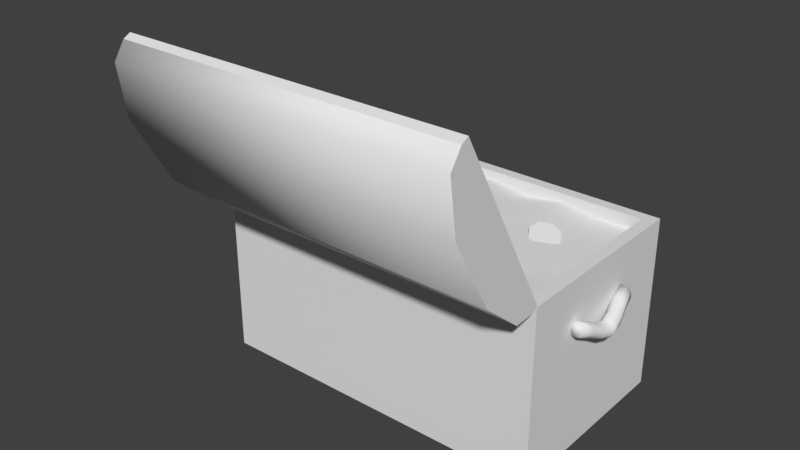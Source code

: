 # Source: TreasureChest.blend  (saved by Blender 2.79.0; exported with 4.5.12 LTS)
import bpy
from mathutils import Matrix  # noqa: F401  (used for matrix-valued properties, if any)

bpy.ops.wm.read_factory_settings(use_empty=True)
scene = bpy.context.scene
scene.name = 'Scene'

# ---- collections
col_collection_1 = bpy.data.collections.new('Collection 1'); scene.collection.children.link(col_collection_1)
col_collection_10 = bpy.data.collections.new('Collection 10'); scene.collection.children.link(col_collection_10)

# ---- world
world_world = bpy.data.worlds.new('World'); scene.world = world_world
world_world.color = (0.05088, 0.05088, 0.05088)
world_world.use_sun_shadow = False
world_world.sun_shadow_jitter_overblur = 0.0
world_world.cycles.sampling_method = 'MANUAL'

# ---- meshes
me_chest_001 = bpy.data.meshes.new('Chest.001')
me_chest_001.from_pydata([(-1.103, -0.6694, 1.087), (1.103, -0.7416, 0.9788), (-1.103, -0.04976, -0.01907), (1.103, -0.1794, -0.02442), (1.103, -0.6694, 1.087), (1.103, -0.04976, -0.01907), (-1.103, -0.6234, 1.112), (-1.103, -0.003761, 0.006714), (1.103, -0.003761, 0.006714), (1.103, -0.6234, 1.112), (-1.103, -0.7416, 0.9788), (-1.103, -0.1794, -0.02442), (-1.103, -0.6935, 0.6475), (1.103, -0.6935, 0.6475), (1.103, -0.4369, 0.1895), (-1.103, -0.4369, 0.1895)], [], [(0, 6, 7, 2), (2, 7, 8, 5), (5, 8, 9, 4), (4, 9, 6, 0), (4, 0, 10, 1), (5, 4, 1, 3), (2, 5, 3, 11), (0, 2, 11, 10), (11, 3, 14, 15), (15, 14, 13, 12), (10, 11, 15, 12), (3, 1, 13, 14), (1, 10, 12, 13)])
me_chest_001.polygons.foreach_set('use_smooth', [0, 0, 0, 0, 1, 0, 1, 0, 1, 1, 0, 0, 1])
me_chest_001.use_remesh_preserve_volume = False
me_chest_001.use_remesh_preserve_attributes = False
me_chest_001.use_mirror_vertex_groups = False
me_chest_001.update()
me_goldbase = bpy.data.meshes.new('GoldBase')
me_goldbase.from_pydata([(-1.025, -0.5601, 0.7878), (-1.025, 0.5601, 0.7657), (1.025, 0.5601, 0.7674), (1.025, -0.5601, 0.7818), (-0.769, 0.5601, 0.7585), (-0.5127, 0.5601, 0.7533), (-0.2563, 0.5601, 0.7451), (-1.644e-08, 0.5601, 0.7947), (0.2563, 0.5601, 0.7587), (0.5127, 0.5601, 0.7982), (0.769, 0.5601, 0.7646), (0.769, -0.5601, 0.7474), (0.5127, -0.5601, 0.754), (0.2563, -0.5601, 0.751), (1.644e-08, -0.5601, 0.8082), (-0.2563, -0.5601, 0.7385), (-0.5127, -0.5601, 0.7708), (-0.769, -0.5601, 0.7842), (-1.025, -0.3361, 0.7856), (-1.025, -0.112, 0.7834), (-1.025, 0.112, 0.7839), (-1.025, 0.3361, 0.7928), (1.025, 0.3361, 0.7479), (1.025, 0.112, 0.7676), (1.025, -0.112, 0.7478), (1.025, -0.3361, 0.7708), (0.769, 0.3361, 0.7462), (0.769, 0.112, 0.7656), (0.769, -0.112, 0.7437), (0.769, -0.3361, 0.7753), (0.5127, 0.3361, 0.7565), (0.5127, 0.112, 0.778), (0.5127, -0.112, 0.8), (0.5127, -0.3361, 0.7384), (0.2563, 0.3361, 0.7894), (0.2563, 0.112, 0.7758), (0.2563, -0.112, 0.7439), (0.2563, -0.3361, 0.7936), (-9.866e-09, 0.3361, 0.7731), (-3.289e-09, 0.112, 0.8161), (3.289e-09, -0.112, 0.8263), (9.866e-09, -0.3361, 0.7763), (-0.2563, 0.3361, 0.8044), (-0.2563, 0.112, 0.8132), (-0.2563, -0.112, 0.7881), (-0.2563, -0.3361, 0.7947), (-0.5127, 0.3361, 0.7826), (-0.5127, 0.112, 0.809), (-0.5127, -0.112, 0.7363), (-0.5127, -0.3361, 0.7973), (-0.769, 0.3361, 0.7382), (-0.769, 0.112, 0.7805), (-0.769, -0.112, 0.7406), (-0.769, -0.3361, 0.7904)], [], [(53, 18, 0, 17), (25, 29, 11, 3), (29, 33, 12, 11), (33, 37, 13, 12), (37, 41, 14, 13), (41, 45, 15, 14), (45, 49, 16, 15), (49, 53, 17, 16), (5, 4, 50, 46), (46, 50, 51, 47), (47, 51, 52, 48), (48, 52, 53, 49), (6, 5, 46, 42), (42, 46, 47, 43), (43, 47, 48, 44), (44, 48, 49, 45), (7, 6, 42, 38), (38, 42, 43, 39), (39, 43, 44, 40), (40, 44, 45, 41), (8, 7, 38, 34), (34, 38, 39, 35), (35, 39, 40, 36), (36, 40, 41, 37), (9, 8, 34, 30), (30, 34, 35, 31), (31, 35, 36, 32), (32, 36, 37, 33), (10, 9, 30, 26), (26, 30, 31, 27), (27, 31, 32, 28), (28, 32, 33, 29), (2, 10, 26, 22), (22, 26, 27, 23), (23, 27, 28, 24), (24, 28, 29, 25), (4, 1, 21, 50), (50, 21, 20, 51), (51, 20, 19, 52), (52, 19, 18, 53)])
me_goldbase.polygons.foreach_set('use_smooth', [True] * 40)
me_goldbase.use_remesh_preserve_volume = False
me_goldbase.use_remesh_preserve_attributes = False
me_goldbase.use_mirror_vertex_groups = False
me_goldbase.update()
me_coin_004 = bpy.data.meshes.new('Coin.004')
me_coin_004.from_pydata([(-0.06282, -0.07772, -0.006225), (-0.06051, -0.0797, 0.003301), (-0.09798, -0.01337, 0.0157), (-0.09567, -0.01535, 0.02522), (-0.07642, 0.0594, 0.02563), (-0.07411, 0.05741, 0.03516), (-0.01077, 0.09795, 0.01776), (-0.008465, 0.09596, 0.02729), (0.06051, 0.0797, -0.003301), (0.06282, 0.07772, 0.006225), (0.09567, 0.01535, -0.02522), (0.09798, 0.01337, -0.0157), (0.07411, -0.05741, -0.03516), (0.07642, -0.0594, -0.02563), (0.008465, -0.09596, -0.02729), (0.01077, -0.09795, -0.01776)], [], [(0, 1, 3, 2), (2, 3, 5, 4), (4, 5, 7, 6), (6, 7, 9, 8), (8, 9, 11, 10), (10, 11, 13, 12), (3, 1, 15, 13, 11, 9, 7, 5), (12, 13, 15, 14), (14, 15, 1, 0), (0, 2, 4, 6, 8, 10, 12, 14)])
me_coin_004.use_remesh_preserve_volume = False
me_coin_004.use_remesh_preserve_attributes = False
me_coin_004.use_mirror_vertex_groups = False
me_coin_004.update()
me_coin_003 = bpy.data.meshes.new('Coin.003')
me_coin_003.from_pydata([(0.09054, 0.03665, 0.022), (0.08777, 0.03636, 0.0316), (0.08978, -0.03984, 0.01944), (0.08701, -0.04013, 0.02905), (0.03723, -0.09291, 0.002682), (0.03447, -0.0932, 0.01229), (-0.03631, -0.09146, -0.01846), (-0.03908, -0.09176, -0.008855), (-0.08777, -0.03636, -0.0316), (-0.09054, -0.03665, -0.022), (-0.08701, 0.04013, -0.02905), (-0.08978, 0.03984, -0.01944), (-0.03447, 0.0932, -0.01229), (-0.03723, 0.09291, -0.002682), (0.03908, 0.09176, 0.008855), (0.03631, 0.09146, 0.01846)], [], [(0, 1, 3, 2), (2, 3, 5, 4), (4, 5, 7, 6), (6, 7, 9, 8), (8, 9, 11, 10), (10, 11, 13, 12), (3, 1, 15, 13, 11, 9, 7, 5), (12, 13, 15, 14), (14, 15, 1, 0), (0, 2, 4, 6, 8, 10, 12, 14)])
me_coin_003.use_remesh_preserve_volume = False
me_coin_003.use_remesh_preserve_attributes = False
me_coin_003.use_mirror_vertex_groups = False
me_coin_003.update()
me_coin_002 = bpy.data.meshes.new('Coin.002')
me_coin_002.from_pydata([(0.0993, 0.01234, -0.003491), (0.09925, 0.01149, 0.006473), (0.07871, -0.06111, -0.00981), (0.07866, -0.06195, 0.0001541), (0.01202, -0.09851, -0.0133), (0.01197, -0.09935, -0.003337), (-0.06169, -0.07796, -0.01192), (-0.06174, -0.0788, -0.001954), (-0.09925, -0.01149, -0.006473), (-0.0993, -0.01234, 0.003491), (-0.07866, 0.06195, -0.0001541), (-0.07871, 0.06111, 0.00981), (-0.01197, 0.09935, 0.003337), (-0.01202, 0.09851, 0.0133), (0.06174, 0.0788, 0.001954), (0.06169, 0.07796, 0.01192)], [], [(0, 1, 3, 2), (2, 3, 5, 4), (4, 5, 7, 6), (6, 7, 9, 8), (8, 9, 11, 10), (10, 11, 13, 12), (3, 1, 15, 13, 11, 9, 7, 5), (12, 13, 15, 14), (14, 15, 1, 0), (0, 2, 4, 6, 8, 10, 12, 14)])
me_coin_002.use_remesh_preserve_volume = False
me_coin_002.use_remesh_preserve_attributes = False
me_coin_002.use_mirror_vertex_groups = False
me_coin_002.update()
me_coin_001 = bpy.data.meshes.new('Coin.001')
me_coin_001.from_pydata([(0.005466, 0.09991, -0.003491), (0.006288, 0.09972, 0.006473), (0.07409, 0.06663, -0.00981), (0.07492, 0.06643, 0.0001541), (0.09908, -0.005635, -0.0133), (0.0999, -0.005832, -0.003337), (0.06578, -0.07454, -0.01192), (0.0666, -0.07473, -0.001954), (-0.006288, -0.09972, -0.006473), (-0.005466, -0.09991, 0.003491), (-0.07492, -0.06643, -0.0001541), (-0.07409, -0.06663, 0.00981), (-0.0999, 0.005832, 0.003337), (-0.09908, 0.005635, 0.0133), (-0.0666, 0.07473, 0.001954), (-0.06578, 0.07454, 0.01192)], [], [(0, 1, 3, 2), (2, 3, 5, 4), (4, 5, 7, 6), (6, 7, 9, 8), (8, 9, 11, 10), (10, 11, 13, 12), (3, 1, 15, 13, 11, 9, 7, 5), (12, 13, 15, 14), (14, 15, 1, 0), (0, 2, 4, 6, 8, 10, 12, 14)])
me_coin_001.use_remesh_preserve_volume = False
me_coin_001.use_remesh_preserve_attributes = False
me_coin_001.use_mirror_vertex_groups = False
me_coin_001.update()
me_coin = bpy.data.meshes.new('Coin')
me_coin.from_pydata([(-0.006647, 0.09962, -0.007523), (-0.007692, 0.0998, 0.00242), (0.06559, 0.07565, 0.0005024), (0.06455, 0.07582, 0.01045), (0.09972, 0.007306, 0.005322), (0.09867, 0.007485, 0.01527), (0.07573, -0.06537, 0.004111), (0.07469, -0.06519, 0.01405), (0.007692, -0.0998, -0.00242), (0.006647, -0.09962, 0.007523), (-0.06455, -0.07582, -0.01045), (-0.06559, -0.07565, -0.0005024), (-0.09867, -0.007485, -0.01527), (-0.09972, -0.007306, -0.005322), (-0.07469, 0.06519, -0.01405), (-0.07573, 0.06537, -0.004111)], [], [(0, 1, 3, 2), (2, 3, 5, 4), (4, 5, 7, 6), (6, 7, 9, 8), (8, 9, 11, 10), (10, 11, 13, 12), (3, 1, 15, 13, 11, 9, 7, 5), (12, 13, 15, 14), (14, 15, 1, 0), (0, 2, 4, 6, 8, 10, 12, 14)])
me_coin.use_remesh_preserve_volume = False
me_coin.use_remesh_preserve_attributes = False
me_coin.use_mirror_vertex_groups = False
me_coin.update()
me_chest = bpy.data.meshes.new('Chest')
me_chest.from_pydata([(-1.103, -0.6337, 0.0), (-1.025, -0.5601, 1.129), (-1.103, 0.6337, 0.0), (-1.025, 0.5601, 1.129), (1.103, -0.6337, 0.0), (1.025, -0.5601, 1.129), (1.103, 0.6337, 0.0), (1.025, 0.5601, 1.129), (-1.103, -0.6337, 1.129), (-1.103, 0.6337, 1.129), (1.103, 0.6337, 1.129), (1.103, -0.6337, 1.129), (-1.025, -0.5601, 0.7355), (-1.025, 0.5601, 0.7355), (1.025, 0.5601, 0.7355), (1.025, -0.5601, 0.7355)], [], [(0, 8, 9, 2), (2, 9, 10, 6), (6, 10, 11, 4), (4, 11, 8, 0), (2, 6, 4, 0), (1, 5, 15, 12), (1, 3, 9, 8), (3, 7, 10, 9), (7, 5, 11, 10), (5, 1, 8, 11), (7, 3, 13, 14), (5, 7, 14, 15), (3, 1, 12, 13)])
me_chest.use_remesh_preserve_volume = False
me_chest.use_remesh_preserve_attributes = False
me_chest.use_mirror_vertex_groups = False
me_chest.update()
me_cylinder = bpy.data.meshes.new('Cylinder')
me_cylinder.from_pydata([(-1.155, -0.25, -0.05018), (-1.155, 0.25, -0.05018), (-1.116, -0.25, -0.05252), (-1.116, 0.25, -0.05252), (-1.088, -0.25, -0.02717), (-1.088, 0.25, -0.02717), (-1.085, -0.25, 0.01103), (-1.085, 0.25, 0.01103), (-1.111, -0.25, 0.03969), (-1.111, 0.25, 0.03969), (-1.149, -0.25, 0.04203), (-1.149, 0.25, 0.04203), (-1.178, -0.25, 0.01668), (-1.178, 0.25, 0.01668), (-1.18, -0.25, -0.02152), (-1.18, 0.25, -0.02152), (-1.172, -0.1667, -0.08474), (-1.193, -0.08333, -0.127), (-1.203, 1.123e-08, -0.1476), (-1.193, 0.08333, -0.127), (-1.172, 0.1667, -0.08474), (-1.134, 0.1667, -0.08708), (-1.155, 0.08333, -0.1293), (-1.165, -4.781e-09, -0.1499), (-1.155, -0.08333, -0.1293), (-1.134, -0.1667, -0.08708), (-1.105, 0.1667, -0.06172), (-1.126, 0.08333, -0.104), (-1.136, -7.451e-09, -0.1246), (-1.126, -0.08333, -0.104), (-1.105, -0.1667, -0.06172), (-1.103, 0.1667, -0.02352), (-1.124, 0.08333, -0.06576), (-1.134, -1.012e-08, -0.08635), (-1.124, -0.08333, -0.06576), (-1.103, -0.1667, -0.02352), (-1.128, 0.1667, 0.005139), (-1.149, 0.08333, -0.0371), (-1.159, -1.123e-08, -0.05769), (-1.149, -0.08333, -0.0371), (-1.128, -0.1667, 0.005139), (-1.166, 0.1667, 0.007479), (-1.187, 0.08333, -0.03476), (-1.198, -1.012e-08, -0.05535), (-1.187, -0.08333, -0.03476), (-1.166, -0.1667, 0.007479), (-1.195, 0.1667, -0.01788), (-1.216, 0.08333, -0.06011), (-1.226, -7.451e-09, -0.08071), (-1.216, -0.08333, -0.06011), (-1.195, -0.1667, -0.01788), (-1.197, 0.1667, -0.05607), (-1.218, 0.08333, -0.09831), (-1.229, -4.781e-09, -0.1189), (-1.218, -0.08333, -0.09831), (-1.197, -0.1667, -0.05607)], [], [(20, 1, 3, 21), (21, 3, 5, 26), (26, 5, 7, 31), (31, 7, 9, 36), (36, 9, 11, 41), (41, 11, 13, 46), (3, 1, 15, 13, 11, 9, 7, 5), (46, 13, 15, 51), (51, 15, 1, 20), (0, 2, 4, 6, 8, 10, 12, 14), (14, 55, 16, 0), (55, 54, 17, 16), (54, 53, 18, 17), (53, 52, 19, 18), (52, 51, 20, 19), (12, 50, 55, 14), (50, 49, 54, 55), (49, 48, 53, 54), (48, 47, 52, 53), (47, 46, 51, 52), (10, 45, 50, 12), (45, 44, 49, 50), (44, 43, 48, 49), (43, 42, 47, 48), (42, 41, 46, 47), (8, 40, 45, 10), (40, 39, 44, 45), (39, 38, 43, 44), (38, 37, 42, 43), (37, 36, 41, 42), (6, 35, 40, 8), (35, 34, 39, 40), (34, 33, 38, 39), (33, 32, 37, 38), (32, 31, 36, 37), (4, 30, 35, 6), (30, 29, 34, 35), (29, 28, 33, 34), (28, 27, 32, 33), (27, 26, 31, 32), (2, 25, 30, 4), (25, 24, 29, 30), (24, 23, 28, 29), (23, 22, 27, 28), (22, 21, 26, 27), (0, 16, 25, 2), (16, 17, 24, 25), (17, 18, 23, 24), (18, 19, 22, 23), (19, 20, 21, 22), (48, 53, 18, 23, 28, 33, 38, 43)])
me_cylinder.polygons.foreach_set('use_smooth', [1, 1, 1, 1, 1, 1, 1, 1, 1, 1, 1, 1, 1, 1, 1, 1, 1, 1, 1, 1, 1, 1, 1, 1, 1, 1, 1, 1, 1, 1, 1, 1, 1, 1, 1, 1, 1, 1, 1, 1, 1, 1, 1, 1, 1, 1, 1, 1, 1, 1, 0])
me_cylinder.use_remesh_preserve_volume = False
me_cylinder.use_remesh_preserve_attributes = False
me_cylinder.use_mirror_vertex_groups = False
me_cylinder.update()

# ---- objects
ob_chest_001 = bpy.data.objects.new('Chest.001', me_chest_001)
ob_goldbase = bpy.data.objects.new('GoldBase', me_goldbase)
ob_coin_004 = bpy.data.objects.new('Coin.004', me_coin_004)
ob_coin_003 = bpy.data.objects.new('Coin.003', me_coin_003)
ob_coin_002 = bpy.data.objects.new('Coin.002', me_coin_002)
ob_coin_001 = bpy.data.objects.new('Coin.001', me_coin_001)
ob_coin = bpy.data.objects.new('Coin', me_coin)
ob_chest = bpy.data.objects.new('Chest', me_chest)
ob_cylinder = bpy.data.objects.new('Cylinder', me_cylinder)

# ---- transforms, parenting, visibility, modifiers, constraints
ob_chest_001.location = (0.0, -0.6281, 1.129)
ob_chest_001.lineart.crease_threshold = 0.0
_m = ob_chest_001.modifiers.new('Solidify', 'SOLIDIFY')
_m.thickness = 0.1
_m.nonmanifold_thickness_mode = 'FIXED'
_m.nonmanifold_merge_threshold = 0.0003
ob_goldbase.location = (0.0, 0.0, 0.2785)
ob_goldbase.lineart.crease_threshold = 0.0
ob_coin_004.parent = ob_goldbase
ob_coin_004.matrix_parent_inverse = Matrix(((1.0, 0.0, 0.0, 0.0), (0.0, 1.0, 0.0, 0.0), (0.0, 0.0, 1.0, -0.2785), (0.0, 0.0, 0.0, 1.0)))
ob_coin_004.location = (0.6404, 0.1492, 1.067)
ob_coin_004.lineart.crease_threshold = 0.0
ob_coin_003.parent = ob_goldbase
ob_coin_003.matrix_parent_inverse = Matrix(((1.0, 0.0, 0.0, 0.0), (0.0, 1.0, 0.0, 0.0), (0.0, 0.0, 1.0, -0.2785), (0.0, 0.0, 0.0, 1.0)))
ob_coin_003.location = (0.2035, -0.3108, 1.073)
ob_coin_003.lineart.crease_threshold = 0.0
ob_coin_002.parent = ob_goldbase
ob_coin_002.matrix_parent_inverse = Matrix(((1.0, 0.0, 0.0, 0.0), (0.0, 1.0, 0.0, 0.0), (0.0, 0.0, 1.0, -0.2785), (0.0, 0.0, 0.0, 1.0)))
ob_coin_002.location = (-0.4732, -0.3952, 1.073)
ob_coin_002.lineart.crease_threshold = 0.0
ob_coin_001.parent = ob_goldbase
ob_coin_001.matrix_parent_inverse = Matrix(((1.0, 0.0, 0.0, 0.0), (0.0, 1.0, 0.0, 0.0), (0.0, 0.0, 1.0, -0.2785), (0.0, 0.0, 0.0, 1.0)))
ob_coin_001.location = (-0.284, 0.04225, 1.092)
ob_coin_001.lineart.crease_threshold = 0.0
ob_coin.parent = ob_goldbase
ob_coin.matrix_parent_inverse = Matrix(((1.0, 0.0, 0.0, 0.0), (0.0, 1.0, 0.0, 0.0), (0.0, 0.0, 1.0, -0.2785), (0.0, 0.0, 0.0, 1.0)))
ob_coin.location = (-0.7915, 0.1312, 1.067)
ob_coin.lineart.crease_threshold = 0.0
ob_chest.location = (0.0, 0.0, 0.0)
ob_chest.lineart.crease_threshold = 0.0
ob_cylinder.location = (0.0, -0.03254, 0.8459)
ob_cylinder.lineart.crease_threshold = 0.0
_m = ob_cylinder.modifiers.new('Mirror', 'MIRROR')

# ---- collection membership
col_collection_1.objects.link(ob_chest_001)
col_collection_1.objects.link(ob_goldbase)
col_collection_1.objects.link(ob_coin_004)
col_collection_1.objects.link(ob_coin_003)
col_collection_1.objects.link(ob_coin_002)
col_collection_1.objects.link(ob_coin_001)
col_collection_1.objects.link(ob_coin)
col_collection_1.objects.link(ob_chest)
col_collection_10.objects.link(ob_cylinder)

# ---- scene / render settings (as saved in the file)
scene.frame_start = 1; scene.frame_end = 250; scene.frame_set(1)
scene.render.engine = 'BLENDER_EEVEE_NEXT'
scene.render.resolution_percentage = 50
scene.render.dither_intensity = 0.0
scene.cycles.use_denoising = False
scene.cycles.samples = 128
scene.cycles.sampling_pattern = 'TABULATED_SOBOL'
scene.cycles.use_adaptive_sampling = False
scene.cycles.use_light_tree = False
scene.cycles.blur_glossy = 0.0
scene.cycles.sample_clamp_indirect = 0.0
scene.view_settings.view_transform = 'Standard'
bpy.context.view_layer.update()

# ---- added for rendering (the .blend has no active camera and no usable light): camera, sun
cam_auto = bpy.data.cameras.new('AutoCamera')
cam_auto.lens = 50.0
cam_auto.sensor_width = 36.0
cam_auto.clip_end = 1000.0
ob_auto_camera = bpy.data.objects.new('AutoCamera', cam_auto)
scene.collection.objects.link(ob_auto_camera)
ob_auto_camera.location = (3.59207, -4.67849, 3.99408)
ob_auto_camera.rotation_euler = (1.09748, -7.21219e-08, 0.694738)
scene.camera = ob_auto_camera
light_auto_sun = bpy.data.lights.new('AutoSun', 'SUN')
light_auto_sun.energy = 3.0
light_auto_sun.angle = 0.0523599
ob_auto_sun = bpy.data.objects.new('AutoSun', light_auto_sun)
scene.collection.objects.link(ob_auto_sun)
ob_auto_sun.rotation_euler = (0.872665, 0.174533, 0.523599)
bpy.context.view_layer.update()
